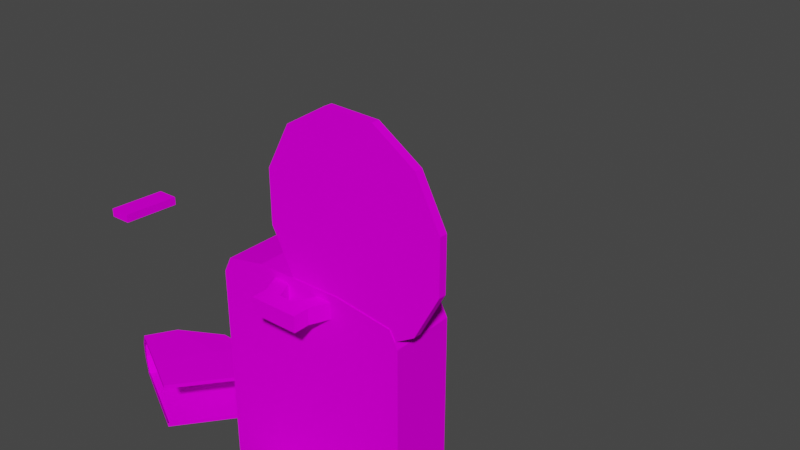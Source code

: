 # Source: chopsaw.blend  (saved by Blender 3.2.14; exported with 4.5.12 LTS)
import bpy
from mathutils import Matrix  # noqa: F401  (used for matrix-valued properties, if any)

bpy.ops.wm.read_factory_settings(use_empty=True)
scene = bpy.context.scene
scene.name = 'Scene'

# ---- collections
col_collection = bpy.data.collections.new('Collection'); scene.collection.children.link(col_collection)

# ---- images (referenced by path relative to the original .blend; pixels are not part of the script)
import os
ASSET_DIR = os.environ.get("B2B_ASSET_DIR", "")  # directory of the original .blend (textures are referenced by path, not embedded)
HERE = os.path.dirname(os.path.abspath(__file__))  # packed textures are extracted next to this script under _unpacked/

def load_image(name, relpath, width, height, colorspace="sRGB"):
    """Load a texture the original file referenced (path relative to the .blend, or extracted next to this script)."""
    p = next((c for c in (os.path.join(HERE, relpath), os.path.join(ASSET_DIR, relpath)) if relpath and os.path.exists(c)), "")
    if p:
        img = bpy.data.images.load(p, check_existing=True)
        img.name = name
    else:  # same state as the original file: an image datablock whose file is absent (Cycles renders it pink)
        img = bpy.data.images.new(name, width, height)
        img.source = "FILE"
        img.filepath = "//" + (relpath or name)
    img.colorspace_settings.name = colorspace
    return img
img_chopsaw_png_001 = load_image('chopsaw.png.001', 'chopsaw.png', 1024, 1024, 'sRGB')

# ---- materials (node trees are filled in below, after node groups)
mat_material_0 = bpy.data.materials.new('Material_0')
mat_material_0.use_transparent_shadow = False

# ---- material node trees
mat_material_0.use_nodes = True; mat_material_0.node_tree.nodes.clear()
_N = mat_material_0.node_tree.nodes; _L = mat_material_0.node_tree.links
n0 = _N.new('ShaderNodeBsdfPrincipled'); n0.name = 'Principled BSDF'; n0.location = (0, 300)
n0.distribution = 'GGX'
n0.subsurface_method = 'RANDOM_WALK_SKIN'
n0.inputs[3].default_value = 1.45
n0.inputs[13].default_value = 0.0
n0.inputs[27].default_value = (0.0, 0.0, 0.0, 1.0)
n0.inputs[28].default_value = 1.0
n1 = _N.new('ShaderNodeOutputMaterial'); n1.name = 'Material Output'; n1.location = (300, 300)
n2 = _N.new('ShaderNodeTexImage'); n2.name = 'Image Texture'; n2.location = (-300, 300)
n2.label = 'Base Color'
n2.image = img_chopsaw_png_001
n2.interpolation = 'Closest'
_L.new(n0.outputs[0], n1.inputs[0])
_L.new(n2.outputs[0], n0.inputs[0])
n1.is_active_output = True

# ---- world
world_world = bpy.data.worlds.new('World'); scene.world = world_world
world_world.use_nodes = True; world_world.node_tree.nodes.clear()
_N = world_world.node_tree.nodes; _L = world_world.node_tree.links
n0 = _N.new('ShaderNodeOutputWorld'); n0.name = 'World Output'; n0.location = (300, 300)
n1 = _N.new('ShaderNodeBackground'); n1.name = 'Background'; n1.location = (10, 300)
n1.inputs[0].default_value = (0.05088, 0.05088, 0.05088, 1.0)
_L.new(n1.outputs[0], n0.inputs[0])
n0.is_active_output = True
world_world.color = (0.05088, 0.05088, 0.05088)
world_world.use_sun_shadow = False
world_world.sun_shadow_jitter_overblur = 0.0

# ---- meshes
me_cover = bpy.data.meshes.new('cover')
me_cover.from_pydata([(0.03125, 0.025, -0.2417), (0.03125, -0.1625, -0.2417), (-0.03125, 0.025, -0.2417), (-0.03125, -0.1625, -0.2417), (0.03125, 0.025, -1.804), (0.03125, -0.1625, -1.804), (-0.03125, 0.025, -1.804), (-0.03125, -0.1625, -1.804), (0.03125, 0.525, -1.617), (-0.03125, 0.525, -1.617), (-0.03125, 0.525, -0.4292), (0.03125, 0.525, -0.4292), (-0.09375, 0.4625, -0.4917), (-0.09375, 0.4625, -1.554), (-0.09375, 0.025, -1.742), (-0.09375, 0.025, -0.3042), (-0.09375, -0.1625, -1.742), (-0.09375, -0.1625, -0.3042), (0.09375, -0.1625, -1.742), (0.09375, 0.025, -1.742), (0.09375, 0.025, -0.3042), (0.09375, -0.1625, -0.3042), (0.09375, 0.4625, -1.554), (0.09375, 0.4625, -0.4917), (-0.09375, -0.1, -1.429), (-0.09375, 0.025, -1.429), (-0.09375, 0.65, -1.242), (-0.03125, 0.7125, -1.242), (0.03125, 0.7125, -1.242), (0.09375, 0.65, -1.242), (0.09375, 0.025, -1.429), (0.09375, -0.1, -1.429), (0.03125, -0.1, -1.429), (-0.03125, -0.1, -1.429), (0.03125, 0.7125, -0.7417), (-0.03125, 0.7125, -0.7417), (-0.09375, 0.65, -0.7417), (-0.09375, 0.025, -0.5542), (-0.09375, -0.1, -0.5542), (-0.03125, -0.1, -0.5542), (0.03125, -0.1, -0.5542), (0.09375, -0.1, -0.5542), (0.09375, 0.025, -0.5542), (0.09375, 0.65, -0.7417), (-0.09375, 0.275, -1.429), (-0.09375, 0.2125, -1.679), (-0.03125, 0.275, -1.742), (0.03125, 0.275, -1.742), (0.09375, 0.2125, -1.679), (0.09375, 0.275, -1.429), (0.09375, 0.275, -0.5542), (0.09375, 0.2125, -0.3667), (0.03125, 0.275, -0.3042), (-0.03125, 0.275, -0.3042), (-0.09375, 0.2125, -0.3667), (-0.09375, 0.275, -0.5542), (-0.09375, -0.0375, -0.9917), (-0.09375, 0.025, -0.9917), (-0.09375, 0.275, -0.9917), (-0.09375, 0.65, -0.9917), (-0.03125, 0.7125, -0.9917), (0.03125, 0.7125, -0.9917), (0.09375, 0.65, -0.9917), (0.09375, 0.275, -0.9917), (0.09375, 0.025, -0.9917), (0.09375, -0.0375, -0.9917), (0.03125, -0.0375, -0.9917), (-0.03125, -0.0375, -0.9917)], [], [(6, 4, 5, 7), (34, 61, 60, 35), (41, 65, 64, 42), (39, 67, 66, 40), (37, 57, 56, 38), (8, 47, 46, 9), (36, 59, 58, 55), (10, 53, 52, 11), (50, 63, 62, 43), (16, 14, 6, 7), (38, 56, 67, 39), (15, 17, 3, 2), (35, 60, 59, 36), (9, 46, 45, 13), (12, 54, 53, 10), (19, 18, 5, 4), (21, 20, 0, 1), (40, 66, 65, 41), (43, 62, 61, 34), (11, 52, 51, 23), (22, 48, 47, 8), (16, 24, 25, 14), (13, 45, 44, 26), (13, 26, 27, 9), (9, 27, 28, 8), (8, 28, 29, 22), (29, 49, 48, 22), (19, 30, 31, 18), (18, 31, 32, 5), (5, 32, 33, 7), (7, 33, 24, 16), (11, 34, 35, 10), (10, 35, 36, 12), (36, 55, 54, 12), (15, 37, 38, 17), (17, 38, 39, 3), (3, 39, 40, 1), (1, 40, 41, 21), (21, 41, 42, 20), (23, 51, 50, 43), (23, 43, 34, 11), (25, 44, 45, 14), (14, 45, 46, 6), (6, 46, 47, 4), (4, 47, 48, 19), (19, 48, 49, 30), (42, 64, 63, 50), (42, 50, 51, 20), (20, 51, 52, 0), (0, 52, 53, 2), (2, 53, 54, 15), (15, 54, 55, 37), (55, 58, 57, 37), (2, 3, 1, 0), (24, 56, 57, 25), (25, 57, 58, 44), (44, 58, 59, 26), (26, 59, 60, 27), (27, 60, 61, 28), (28, 61, 62, 29), (29, 62, 63, 49), (49, 63, 64, 30), (30, 64, 65, 31), (31, 65, 66, 32), (32, 66, 67, 33), (33, 67, 56, 24)])
_uv = me_cover.uv_layers.new(name='748ef651-941b-0db5-4226-162ce2b6db2c-mesh-map-0')
_uv.uv.foreach_set('vector', [0.3438, 0.6875, 0.3359, 0.6875, 0.3359, 0.6641, 0.3438, 0.6641, 0.007813, 0.5547, 0.007813, 0.5859, 0.0, 0.5859, 0.0, 0.5547, 0.4219, 0.8047, 0.4766, 0.8125, 0.4766, 0.8203, 0.4219, 0.8203, 0.3594, 0.5703, 0.3594, 0.6256, 0.3516, 0.6256, 0.3516, 0.5703, 0.5625, 0.7188, 0.5078, 0.7188, 0.5078, 0.7109, 0.5625, 0.7031, 0.07031, 0.3672, 0.07031, 0.3359, 0.07812, 0.3359, 0.07812, 0.3672, 0.5391, 0.7969, 0.5078, 0.7969, 0.5078, 0.75, 0.5625, 0.75, 0.07812, 0.3672, 0.07812, 0.3359, 0.08594, 0.3359, 0.08594, 0.3672, 0.4219, 0.8516, 0.4766, 0.8516, 0.4766, 0.8984, 0.4453, 0.8984, 0.5625, 0.8594, 0.5625, 0.8828, 0.5547, 0.8828, 0.5547, 0.8594, 0.3672, 0.5703, 0.3672, 0.6256, 0.3594, 0.6256, 0.3594, 0.5703, 0.2891, 0.3672, 0.2891, 0.3438, 0.2969, 0.3438, 0.2969, 0.3672, 0.04688, 0.7109, 0.01562, 0.7109, 0.01562, 0.7031, 0.04688, 0.7031, 0.4766, 0.3828, 0.4416, 0.3828, 0.4381, 0.3672, 0.4731, 0.3672, 0.375, 0.3793, 0.375, 0.3444, 0.3906, 0.3479, 0.3906, 0.3828, 0.6016, 0.3672, 0.6016, 0.3438, 0.6094, 0.3438, 0.6094, 0.3672, 0.6484, 0.8438, 0.6484, 0.8672, 0.6406, 0.8672, 0.6406, 0.8438, 0.3516, 0.5703, 0.3516, 0.6256, 0.3438, 0.6256, 0.3438, 0.5703, 0.2969, 0.7031, 0.3281, 0.7031, 0.3281, 0.7109, 0.2969, 0.7109, 0.5156, 0.3828, 0.4807, 0.3828, 0.4772, 0.3672, 0.5121, 0.3672, 0.5156, 0.3793, 0.5156, 0.3444, 0.5312, 0.3479, 0.5312, 0.3828, 0.4141, 0.6953, 0.4531, 0.7031, 0.4531, 0.7188, 0.4141, 0.7188, 0.4375, 0.7734, 0.4219, 0.7422, 0.4531, 0.75, 0.4766, 0.7969, 0.5682, 0.3857, 0.6137, 0.388, 0.6172, 0.3984, 0.5649, 0.3984, 0.1953, 0.3516, 0.1953, 0.4062, 0.1875, 0.4062, 0.1875, 0.3516, 0.02344, 0.3695, 0.02344, 0.4219, 0.01014, 0.4184, 0.007813, 0.373, 0.5078, 0.8984, 0.5312, 0.8516, 0.5625, 0.8438, 0.5469, 0.875, 0.5703, 0.8203, 0.5312, 0.8203, 0.5312, 0.8047, 0.5703, 0.7969, 0.1406, 0.492, 0.1406, 0.5319, 0.1328, 0.5319, 0.1328, 0.4844, 0.1328, 0.4844, 0.1328, 0.5319, 0.125, 0.5319, 0.125, 0.4844, 0.125, 0.4844, 0.125, 0.5319, 0.1172, 0.5319, 0.1172, 0.4921, 0.4141, 0.3281, 0.4141, 0.375, 0.4062, 0.375, 0.4062, 0.3281, 0.4375, 0.3529, 0.4375, 0.3984, 0.4245, 0.3944, 0.4219, 0.3556, 0.5391, 0.7969, 0.5625, 0.75, 0.5859, 0.7422, 0.5703, 0.7734, 0.5938, 0.7188, 0.5625, 0.7188, 0.5625, 0.7031, 0.5938, 0.6953, 0.125, 0.3904, 0.125, 0.4226, 0.1172, 0.4226, 0.1172, 0.3828, 0.1172, 0.3828, 0.1172, 0.4226, 0.1094, 0.4226, 0.1094, 0.3828, 0.1094, 0.3828, 0.1094, 0.4226, 0.1016, 0.4226, 0.1016, 0.3905, 0.3906, 0.7969, 0.4219, 0.8047, 0.4219, 0.8203, 0.3906, 0.8203, 0.4141, 0.875, 0.3984, 0.8438, 0.4219, 0.8516, 0.4453, 0.8984, 0.5664, 0.37, 0.6053, 0.3725, 0.6094, 0.3828, 0.564, 0.3828, 0.4531, 0.7188, 0.4531, 0.75, 0.4219, 0.7422, 0.4141, 0.7188, 0.6259, 0.3876, 0.6506, 0.3862, 0.6562, 0.3984, 0.6241, 0.3984, 0.0625, 0.3359, 0.0625, 0.3672, 0.05469, 0.3672, 0.05469, 0.3359, 0.4062, 0.3428, 0.4062, 0.375, 0.3906, 0.3693, 0.3921, 0.3447, 0.5703, 0.8203, 0.5625, 0.8438, 0.5312, 0.8516, 0.5312, 0.8203, 0.4219, 0.8203, 0.4766, 0.8203, 0.4766, 0.8516, 0.4219, 0.8516, 0.4219, 0.8203, 0.4219, 0.8516, 0.3984, 0.8438, 0.3906, 0.8203, 0.6259, 0.4501, 0.6506, 0.4487, 0.6562, 0.4609, 0.6241, 0.4609, 0.07031, 0.3359, 0.07031, 0.3672, 0.0625, 0.3672, 0.0625, 0.3359, 0.2578, 0.5069, 0.2578, 0.5391, 0.2422, 0.5334, 0.2436, 0.5087, 0.5938, 0.7188, 0.5859, 0.7422, 0.5625, 0.75, 0.5625, 0.7188, 0.5625, 0.75, 0.5078, 0.75, 0.5078, 0.7188, 0.5625, 0.7188, 0.3594, 0.5703, 0.3594, 0.5469, 0.3672, 0.5469, 0.3672, 0.5703, 0.4531, 0.7031, 0.5078, 0.7109, 0.5078, 0.7188, 0.4531, 0.7188, 0.4531, 0.7188, 0.5078, 0.7188, 0.5078, 0.75, 0.4531, 0.75, 0.4531, 0.75, 0.5078, 0.75, 0.5078, 0.7969, 0.4766, 0.7969, 0.4297, 0.7891, 0.4609, 0.7891, 0.4609, 0.7969, 0.4297, 0.7969, 0.0, 0.5078, 0.0, 0.4766, 0.007813, 0.4766, 0.007813, 0.5078, 0.5234, 0.8047, 0.4922, 0.8047, 0.4922, 0.7969, 0.5234, 0.7969, 0.5078, 0.8984, 0.4766, 0.8984, 0.4766, 0.8516, 0.5312, 0.8516, 0.5312, 0.8516, 0.4766, 0.8516, 0.4766, 0.8203, 0.5312, 0.8203, 0.5312, 0.8203, 0.4766, 0.8203, 0.4766, 0.8125, 0.5312, 0.8047, 0.4141, 0.7344, 0.4141, 0.7896, 0.4062, 0.7896, 0.4062, 0.7344, 0.4062, 0.7344, 0.4062, 0.7896, 0.3984, 0.7896, 0.3984, 0.7344, 0.3984, 0.7344, 0.3984, 0.7896, 0.3906, 0.7896, 0.3906, 0.7344])
me_cover.materials.append(mat_material_0)
me_cover.update()
me_guard = bpy.data.meshes.new('guard')
me_guard.from_pydata([(0.05208, -0.1486, -0.9342), (-0.05208, -0.1486, -0.9342), (-0.1562, -0.1486, -0.8621), (0.1562, -0.1486, -0.8621), (-0.1562, -0.07714, -0.5015), (0.1562, -0.07714, -0.5015), (-0.1562, -0.005709, 0.003329), (-0.1562, 0.06572, 0.003329), (-0.1562, 0.3514, 0.003329), (-0.1562, 0.78, 0.003329), (-0.05208, 0.8514, 0.003329), (0.05208, 0.8514, 0.003329), (0.1562, 0.78, 0.003329), (0.1562, 0.3514, 0.003329), (0.1562, 0.06572, 0.003329), (0.1562, -0.005709, 0.003329), (0.06155, 0.0691, -0.9618), (0.06098, -0.1486, -0.9626), (-0.06167, 0.06951, -0.9616), (-0.06098, -0.1486, -0.9626), (0.06148, 0.6562, -0.7363), (-0.06136, 0.656, -0.7368), (-0.179, 0.5769, -0.6571), (-0.1815, 0.06759, -0.8741), (-0.1808, -0.1486, -0.8749), (0.1808, -0.1486, -0.8749), (0.1813, 0.06718, -0.8743), (0.1792, 0.5771, -0.6565), (-0.1875, -0.07714, -0.5015), (-0.1875, 0.06572, -0.5015), (-0.1803, 0.7922, -0.2886), (-0.06047, 0.8785, -0.292), (0.06059, 0.8787, -0.2916), (0.1804, 0.7924, -0.2881), (0.1875, -0.07714, -0.5015), (-0.1875, 0.3514, -0.5015), (-0.1823, 0.2845, -0.8006), (-0.06254, 0.3613, -0.8873), (0.06242, 0.3609, -0.8875), (0.1822, 0.2841, -0.8009), (-0.1875, -0.005709, 0.003329), (-0.1875, 0.06572, 0.003329), (-0.1875, 0.3514, 0.003329), (-0.1807, 0.7929, 0.003329), (-0.06092, 0.8799, 0.003329), (0.06092, 0.8799, 0.003329), (0.1807, 0.7929, 0.003329), (0.1875, 0.3514, 0.003329), (0.1875, 0.06572, 0.003329), (0.1875, -0.005709, 0.003329), (0.1875, 0.06572, -0.5015), (0.1875, 0.3514, -0.5015)], [], [(18, 16, 17, 19), (20, 38, 37, 21), (24, 23, 18, 19), (21, 37, 36, 22), (26, 25, 17, 16), (27, 39, 38, 20), (24, 28, 29, 23), (22, 36, 35, 30), (22, 30, 31, 21), (21, 31, 32, 20), (20, 32, 33, 27), (33, 51, 39, 27), (26, 50, 34, 25), (29, 35, 36, 23), (23, 36, 37, 18), (18, 37, 38, 16), (16, 38, 39, 26), (26, 39, 51, 50), (28, 40, 41, 29), (29, 41, 42, 35), (35, 42, 43, 30), (30, 43, 44, 31), (31, 44, 45, 32), (32, 45, 46, 33), (33, 46, 47, 51), (51, 47, 48, 50), (50, 48, 49, 34), (19, 17, 0, 1), (24, 19, 1, 2), (17, 25, 3, 0), (28, 24, 2, 4), (25, 34, 5, 3), (40, 28, 4, 6), (41, 40, 6, 7), (42, 41, 7, 8), (43, 42, 8, 9), (44, 43, 9, 10), (45, 44, 10, 11), (46, 45, 11, 12), (47, 46, 12, 13), (48, 47, 13, 14), (49, 48, 14, 15), (34, 49, 15, 5)])
_uv = me_guard.uv_layers.new(name='a42b004a-065f-162c-deba-716dd92a32f9-mesh-map-0')
_uv.uv.foreach_set('vector', [0.1797, 0.5859, 0.1643, 0.5859, 0.1643, 0.5587, 0.1795, 0.5587, 0.6096, 0.4531, 0.6094, 0.4141, 0.625, 0.4141, 0.625, 0.453, 0.1787, 0.3412, 0.1788, 0.3682, 0.1603, 0.3685, 0.1601, 0.3412, 0.1775, 0.4453, 0.1657, 0.4057, 0.1844, 0.3963, 0.1953, 0.4355, 0.1341, 0.3916, 0.1342, 0.3646, 0.1528, 0.3646, 0.1527, 0.3918, 0.1172, 0.4589, 0.1285, 0.4196, 0.147, 0.4291, 0.135, 0.4688, 0.0, 0.4214, 0.04668, 0.4303, 0.04668, 0.4482, 0.000108, 0.4484, 0.02723, 0.5121, 0.009283, 0.4755, 0.04668, 0.4839, 0.0733, 0.539, 0.3592, 0.4534, 0.3574, 0.5067, 0.3395, 0.5111, 0.3397, 0.4491, 0.3397, 0.4491, 0.3395, 0.5113, 0.3244, 0.5113, 0.3243, 0.4491, 0.3243, 0.4491, 0.3244, 0.5113, 0.3065, 0.5069, 0.3047, 0.4536, 0.1845, 0.5546, 0.2111, 0.4995, 0.2486, 0.4911, 0.2305, 0.5277, 0.2577, 0.464, 0.2111, 0.4638, 0.2111, 0.4459, 0.2578, 0.437, 0.04668, 0.4482, 0.04668, 0.4839, 0.009286, 0.4755, 0.000107, 0.4484, 0.1788, 0.3682, 0.1844, 0.3963, 0.1657, 0.4057, 0.1604, 0.3685, 0.04663, 0.3516, 0.04688, 0.3906, 0.03125, 0.3906, 0.03123, 0.3516, 0.1526, 0.3918, 0.147, 0.4291, 0.1285, 0.4196, 0.1341, 0.3916, 0.2577, 0.464, 0.2486, 0.4911, 0.2111, 0.4995, 0.2111, 0.4638, 0.04668, 0.4303, 0.1098, 0.4392, 0.1098, 0.4482, 0.04668, 0.4482, 0.04668, 0.4482, 0.1098, 0.4482, 0.1098, 0.4839, 0.04668, 0.4839, 0.04668, 0.4839, 0.1098, 0.4839, 0.1098, 0.5391, 0.0733, 0.539, 0.3574, 0.5067, 0.367, 0.5419, 0.3491, 0.5468, 0.3395, 0.5111, 0.6406, 0.9318, 0.6406, 0.9688, 0.6254, 0.9688, 0.6254, 0.9319, 0.3244, 0.5113, 0.3147, 0.5469, 0.2969, 0.542, 0.3065, 0.5069, 0.1845, 0.5546, 0.148, 0.5547, 0.148, 0.4995, 0.2111, 0.4995, 0.2111, 0.4995, 0.148, 0.4995, 0.148, 0.4638, 0.2111, 0.4638, 0.2111, 0.4638, 0.148, 0.4638, 0.148, 0.4549, 0.2111, 0.4459, 0.4297, 0.7812, 0.4449, 0.7812, 0.4438, 0.7891, 0.4308, 0.7891, 0.6328, 0.3545, 0.6328, 0.3359, 0.6363, 0.3371, 0.6359, 0.353, 0.6406, 0.8359, 0.6592, 0.8359, 0.6577, 0.8433, 0.6418, 0.8438, 0.6882, 0.9336, 0.6406, 0.9336, 0.6421, 0.9305, 0.6881, 0.9297, 0.1828, 0.3125, 0.1836, 0.36, 0.1797, 0.36, 0.1797, 0.3141, 0.2969, 0.5078, 0.2969, 0.4453, 0.3047, 0.4453, 0.3047, 0.5078, 0.0, 1.0, 0.0, 0.9922, 0.007813, 0.9922, 0.007813, 1.0, 0.4141, 0.375, 0.4141, 0.3359, 0.4219, 0.3359, 0.4219, 0.375, 0.5321, 0.3828, 0.5312, 0.3281, 0.5391, 0.3281, 0.5391, 0.3812, 0.6591, 0.7109, 0.6406, 0.7109, 0.6422, 0.7078, 0.6579, 0.7074, 0.3277, 0.5547, 0.3125, 0.5547, 0.3136, 0.5469, 0.3266, 0.5469, 0.6328, 0.3409, 0.6328, 0.3594, 0.625, 0.3582, 0.6254, 0.3424, 0.007813, 0.3589, 0.007813, 0.4141, 0.000824, 0.4125, 0.0, 0.3589, 0.05469, 0.3281, 0.05469, 0.3672, 0.04688, 0.3672, 0.04688, 0.3281, 0.2031, 0.7109, 0.2031, 0.7188, 0.1953, 0.7188, 0.1953, 0.7109, 0.2969, 0.3672, 0.2969, 0.4297, 0.2891, 0.4297, 0.2891, 0.3672])
me_guard.materials.append(mat_material_0)
me_guard.update()
me_blade = bpy.data.meshes.new('blade')
me_blade.from_pydata([(0.09047, -0.0325, 0.375), (0.4095, -0.0325, 0.1908), (0.5938, -0.0325, -0.1283), (0.5938, -0.0325, -0.4967), (0.4095, -0.0325, -0.8158), (0.09047, -0.0325, -1.0), (-0.278, -0.0325, -1.0), (-0.597, -0.0325, -0.8158), (-0.7812, -0.0325, -0.4967), (-0.7812, -0.0325, -0.1283), (-0.597, -0.0325, 0.1908), (-0.278, -0.0325, 0.375), (-0.09375, 0.03, -0.3125), (0.09047, 0.03, 0.375), (0.4095, 0.03, 0.1908), (0.5938, 0.03, -0.1283), (0.5938, 0.03, -0.4967), (0.4095, 0.03, -0.8158), (0.09047, 0.03, -1.0), (-0.278, 0.03, -1.0), (-0.597, 0.03, -0.8158), (-0.7812, 0.03, -0.4967), (-0.7812, 0.03, -0.1283), (-0.597, 0.03, 0.1908), (-0.278, 0.03, 0.375)], [], [(14, 15, 12), (15, 16, 12), (16, 17, 12), (17, 18, 12), (18, 19, 12), (19, 20, 12), (20, 21, 12), (21, 22, 12), (22, 23, 12), (23, 24, 12), (24, 13, 12), (13, 14, 12), (15, 14, 1, 2), (16, 15, 2, 3), (17, 16, 3, 4), (18, 17, 4, 5), (19, 18, 5, 6), (20, 19, 6, 7), (21, 20, 7, 8), (22, 21, 8, 9), (23, 22, 9, 10), (24, 23, 10, 11), (13, 24, 11, 0), (14, 13, 0, 1), (5, 4, 3, 2), (2, 1, 0, 11), (11, 10, 9, 8), (8, 7, 6, 5), (5, 2, 11, 8)])
_uv = me_blade.uv_layers.new(name='31548f38-709f-ef72-4413-d52383a8db0a-mesh-map-0')
_uv.uv.foreach_set('vector', [0.1488, 0.5621, 0.1719, 0.602, 0.08594, 0.625, 0.1719, 0.602, 0.1719, 0.648, 0.08594, 0.625, 0.1719, 0.648, 0.1488, 0.6879, 0.08594, 0.625, 0.1488, 0.6879, 0.109, 0.7109, 0.08594, 0.625, 0.109, 0.7109, 0.06291, 0.7109, 0.08594, 0.625, 0.06291, 0.7109, 0.02303, 0.6879, 0.08594, 0.625, 0.02303, 0.6879, 0.0, 0.648, 0.08594, 0.625, 0.0, 0.648, 0.0, 0.602, 0.08594, 0.625, 0.0, 0.602, 0.02303, 0.5621, 0.08594, 0.625, 0.02303, 0.5621, 0.06291, 0.5391, 0.08594, 0.625, 0.06291, 0.5391, 0.109, 0.5391, 0.08594, 0.625, 0.109, 0.5391, 0.1488, 0.5621, 0.08594, 0.625, 0.6719, 0.4844, 0.625, 0.4844, 0.625, 0.4766, 0.6719, 0.4766, 0.4141, 0.5156, 0.3672, 0.5156, 0.3672, 0.5078, 0.4141, 0.5078, 0.6719, 0.4766, 0.625, 0.4766, 0.625, 0.4688, 0.6719, 0.4688, 0.6719, 0.4375, 0.625, 0.4375, 0.625, 0.4297, 0.6719, 0.4297, 0.6719, 0.9297, 0.625, 0.9297, 0.625, 0.9219, 0.6719, 0.9219, 0.6719, 0.4297, 0.625, 0.4297, 0.625, 0.4219, 0.6719, 0.4219, 0.6719, 0.4688, 0.625, 0.4688, 0.625, 0.4609, 0.6719, 0.4609, 0.6719, 0.5078, 0.625, 0.5078, 0.625, 0.5, 0.6719, 0.5, 0.6719, 0.4922, 0.625, 0.4922, 0.625, 0.4844, 0.6719, 0.4844, 0.6719, 0.4219, 0.625, 0.4219, 0.625, 0.4141, 0.6719, 0.4141, 0.6719, 0.5, 0.625, 0.5, 0.625, 0.4922, 0.6719, 0.4922, 0.6719, 0.4453, 0.625, 0.4453, 0.625, 0.4375, 0.6719, 0.4375, 0.2808, 0.5391, 0.3207, 0.5621, 0.3438, 0.602, 0.3438, 0.648, 0.3438, 0.648, 0.3207, 0.6879, 0.2808, 0.7109, 0.2348, 0.7109, 0.2348, 0.7109, 0.1949, 0.6879, 0.1719, 0.648, 0.1719, 0.602, 0.1719, 0.602, 0.1949, 0.5621, 0.2348, 0.5391, 0.2808, 0.5391, 0.2808, 0.5391, 0.3438, 0.648, 0.2348, 0.7109, 0.1719, 0.602])
me_blade.materials.append(mat_material_0)
me_blade.update()
me_pushthing = bpy.data.meshes.new('pushthing')
me_pushthing.from_pydata([(0.125, 2.0, 0.875), (0.125, 2.0, 0.75), (0.125, 0.75, 0.875), (0.125, 0.75, 0.625), (-0.1875, 2.0, 0.875), (-0.1875, 2.0, 0.75), (-0.1875, 0.75, 0.875), (-0.1875, 0.75, 0.625), (0.125, 1.625, 0.625), (-0.1875, 1.625, 0.625), (-0.1875, 1.625, 0.875), (0.125, 1.625, 0.875), (0.125, 2.0, 0.5), (0.125, 1.625, 0.5), (-0.1875, 1.625, 0.5), (-0.1875, 2.0, 0.5), (-0.375, 2.0, 0.5), (-0.375, 1.625, 0.5), (-0.375, 1.625, 0.625), (-0.375, 2.0, 0.625), (-0.375, 1.625, 0.875), (-0.375, 2.0, 0.875), (0.125, 2.062, 0.875), (0.125, 2.062, 0.75), (-0.1875, 2.062, 0.875), (-0.1875, 2.062, 0.75), (0.6875, 2.0, 0.875), (0.6875, 1.625, 0.875), (0.6875, 1.625, 0.625), (0.6875, 2.0, 0.625), (0.6875, 1.625, 0.5), (0.6875, 2.0, 0.5), (0.125, 2.188, 0.875), (0.125, 2.188, 0.75), (-0.1875, 2.188, 0.875), (0.5, 2.188, 0.75), (0.5, 2.188, 0.875), (0.5, 2.125, 0.875), (0.5, 2.125, 0.75), (0.375, 2.188, 0.75), (0.375, 2.188, 0.875), (0.3125, 2.062, 0.875), (0.3125, 2.062, 0.75), (0.5, 2.625, 0.75), (0.3125, 2.688, 0.75), (0.3125, 2.688, 0.875), (0.5, 2.625, 0.875), (0.375, 2.5, 0.75), (0.375, 2.5, 0.875), (0.5, 2.5, 0.875), (0.5, 2.5, 0.75), (-0.0625, 2.688, 0.75), (-0.1875, 2.5, 0.75), (-0.1875, 2.5, 0.875), (-0.0625, 2.688, 0.875), (-0.25, 2.188, 0.875), (-0.25, 2.188, 0.75), (-0.25, 2.125, 0.75), (-0.25, 2.125, 0.875), (-0.25, 2.625, 0.75), (-0.25, 2.5, 0.75), (-0.25, 2.5, 0.875), (-0.25, 2.625, 0.875), (-0.1875, 2.188, 0.75), (-0.125, 2.188, 0.875), (-0.125, 2.188, 0.75), (-0.125, 2.5, 0.875), (-0.125, 2.5, 0.75)], [], [(3, 8, 11, 2), (6, 10, 9, 7), (34, 32, 33, 63), (3, 2, 6, 7), (2, 11, 10, 6), (7, 9, 8, 3), (12, 13, 14, 15), (19, 18, 20, 21), (4, 10, 11, 0), (26, 27, 28, 29), (30, 31, 29, 28), (14, 13, 8, 9), (16, 17, 18, 19), (12, 15, 5, 1), (20, 18, 9, 10), (21, 20, 10, 4), (19, 21, 4, 5), (17, 16, 15, 14), (18, 17, 14, 9), (16, 19, 5, 15), (22, 24, 4, 0), (23, 22, 0, 1), (25, 23, 1, 5), (24, 25, 5, 4), (27, 26, 0, 11), (28, 27, 11, 8), (26, 29, 1, 0), (31, 30, 13, 12), (29, 31, 12, 1), (30, 28, 8, 13), (32, 34, 24, 22), (35, 36, 37, 38), (63, 33, 23, 25), (55, 56, 57, 58), (32, 40, 39, 33), (22, 41, 40, 32), (23, 42, 41, 22), (33, 39, 42, 23), (43, 44, 45, 46), (36, 40, 41, 37), (37, 41, 42, 38), (38, 42, 39, 35), (39, 47, 50, 35), (40, 48, 47, 39), (36, 49, 48, 40), (35, 50, 49, 36), (59, 60, 61, 62), (45, 48, 49, 46), (46, 49, 50, 43), (43, 50, 47, 44), (52, 51, 44, 47), (53, 52, 47, 48), (54, 53, 48, 45), (51, 54, 45, 44), (57, 56, 63, 25), (58, 57, 25, 24), (55, 58, 24, 34), (60, 59, 51, 52), (62, 61, 53, 54), (59, 62, 54, 51), (60, 56, 55, 61), (66, 64, 65, 67), (52, 63, 56, 60), (61, 55, 34, 53), (64, 66, 53, 34), (65, 64, 34, 63), (67, 65, 63, 52), (66, 67, 52, 53)])
_uv = me_pushthing.uv_layers.new(name='9c1965cc-f269-355f-218d-6cccd214d4c3-mesh-map-0')
_uv.uv.foreach_set('vector', [0.3438, 0.3359, 0.3438, 0.4453, 0.3125, 0.4453, 0.3125, 0.3359, 0.2422, 0.3281, 0.2422, 0.4375, 0.2109, 0.4375, 0.2109, 0.3281, 0.6016, 0.3984, 0.6406, 0.3984, 0.6406, 0.4141, 0.6016, 0.4141, 0.4297, 0.9688, 0.4297, 1.0, 0.3906, 1.0, 0.3906, 0.9688, 0.4062, 0.5312, 0.4062, 0.6406, 0.3672, 0.6406, 0.3672, 0.5312, 0.2969, 0.4297, 0.2969, 0.5391, 0.2578, 0.5391, 0.2578, 0.4297, 0.4297, 0.5078, 0.4297, 0.4609, 0.4688, 0.4609, 0.4688, 0.5078, 0.2578, 0.4297, 0.2578, 0.3828, 0.2891, 0.3828, 0.2891, 0.4297, 0.3672, 0.6875, 0.3672, 0.6406, 0.4062, 0.6406, 0.4062, 0.6875, 0.5781, 0.9688, 0.5781, 0.9219, 0.6094, 0.9219, 0.6094, 0.9688, 0.625, 0.9219, 0.625, 0.9688, 0.6094, 0.9688, 0.6094, 0.9219, 0.04688, 0.3672, 0.08594, 0.3672, 0.08594, 0.3828, 0.04688, 0.3828, 0.2422, 0.4297, 0.2422, 0.3828, 0.2578, 0.3828, 0.2578, 0.4297, 0.5547, 0.5078, 0.5156, 0.5078, 0.5156, 0.4766, 0.5547, 0.4766, 0.0, 0.5547, 0.0, 0.5234, 0.02344, 0.5234, 0.02344, 0.5547, 0.3438, 0.6875, 0.3438, 0.6406, 0.3672, 0.6406, 0.3672, 0.6875, 0.4922, 0.4922, 0.4922, 0.4609, 0.5156, 0.4609, 0.5156, 0.4766, 0.4922, 0.4609, 0.4922, 0.5078, 0.4688, 0.5078, 0.4688, 0.4609, 0.0, 0.5234, 0.0, 0.5078, 0.02344, 0.5078, 0.02344, 0.5234, 0.4922, 0.5078, 0.4922, 0.4922, 0.5156, 0.4766, 0.5156, 0.5078, 0.4062, 0.6953, 0.3672, 0.6953, 0.3672, 0.6875, 0.4062, 0.6875, 0.2031, 1.0, 0.1875, 1.0, 0.1875, 0.9922, 0.2031, 0.9922, 0.3672, 0.6953, 0.3281, 0.6953, 0.3281, 0.6875, 0.3672, 0.6875, 0.1406, 0.7109, 0.125, 0.7109, 0.125, 0.7031, 0.1406, 0.7031, 0.4766, 0.6406, 0.4766, 0.6875, 0.4062, 0.6875, 0.4062, 0.6406, 0.6328, 0.8672, 0.6328, 0.8984, 0.5625, 0.8984, 0.5625, 0.8672, 0.625, 0.4609, 0.625, 0.4922, 0.5547, 0.4766, 0.5547, 0.4609, 0.3594, 0.5078, 0.3594, 0.4609, 0.4297, 0.4609, 0.4297, 0.5078, 0.625, 0.4922, 0.625, 0.5078, 0.5547, 0.5078, 0.5547, 0.4766, 0.6328, 0.8516, 0.6328, 0.8672, 0.5625, 0.8672, 0.5625, 0.8516, 0.4062, 0.7109, 0.3672, 0.7109, 0.3672, 0.6953, 0.4062, 0.6953, 0.2188, 0.7109, 0.2031, 0.7109, 0.2031, 0.7031, 0.2188, 0.7031, 0.3672, 0.7109, 0.3281, 0.7109, 0.3281, 0.6953, 0.3672, 0.6953, 0.03125, 0.7031, 0.01562, 0.7031, 0.01562, 0.6953, 0.03125, 0.6953, 0.1562, 0.6797, 0.1875, 0.6797, 0.1875, 0.6953, 0.1562, 0.6953, 0.3672, 0.5156, 0.3906, 0.5156, 0.3984, 0.5312, 0.3672, 0.5312, 0.3203, 0.5312, 0.3438, 0.5312, 0.3438, 0.5469, 0.3203, 0.5469, 0.6406, 0.7109, 0.6094, 0.7109, 0.6172, 0.6953, 0.6406, 0.6953, 0.3594, 0.4219, 0.3594, 0.4453, 0.3438, 0.4453, 0.3438, 0.4219, 0.4141, 0.5312, 0.3984, 0.5312, 0.3906, 0.5156, 0.4141, 0.5234, 0.625, 0.3828, 0.625, 0.3594, 0.6406, 0.3594, 0.6406, 0.3828, 0.5938, 0.7031, 0.6172, 0.6953, 0.6094, 0.7109, 0.5938, 0.7109, 0.4062, 0.8594, 0.4062, 0.8984, 0.3906, 0.8984, 0.3906, 0.8594, 0.4297, 0.7578, 0.4297, 0.7969, 0.4141, 0.7969, 0.4141, 0.7578, 0.1016, 0.3438, 0.1016, 0.3828, 0.08594, 0.3828, 0.08594, 0.3438, 0.1172, 0.3438, 0.1172, 0.3828, 0.1016, 0.3828, 0.1016, 0.3438, 0.1641, 0.6797, 0.1641, 0.6641, 0.1797, 0.6641, 0.1797, 0.6797, 0.6484, 0.9219, 0.6562, 0.8984, 0.6719, 0.8984, 0.6719, 0.9141, 0.4062, 0.8984, 0.4062, 0.8828, 0.4219, 0.8828, 0.4219, 0.8984, 0.3438, 0.4141, 0.3438, 0.3984, 0.3594, 0.3984, 0.3672, 0.4219, 0.4297, 0.3984, 0.4141, 0.4219, 0.3672, 0.4219, 0.3594, 0.3984, 0.5938, 0.7344, 0.5938, 0.7188, 0.6641, 0.7188, 0.6641, 0.7344, 0.6016, 0.9219, 0.5859, 0.8984, 0.6562, 0.8984, 0.6484, 0.9219, 0.3438, 0.3984, 0.3438, 0.3828, 0.3906, 0.3828, 0.3906, 0.3984, 0.007813, 0.6719, 0.007813, 0.6797, 0.0, 0.6797, 0.0, 0.6641, 0.3281, 0.7031, 0.3125, 0.7031, 0.3125, 0.6953, 0.3281, 0.6953, 0.3906, 0.8594, 0.3906, 0.8516, 0.3984, 0.8438, 0.3984, 0.8594, 0.4375, 0.3984, 0.4375, 0.4141, 0.4141, 0.4219, 0.4297, 0.3984, 0.5781, 0.9141, 0.5781, 0.8984, 0.5859, 0.8984, 0.6016, 0.9219, 0.007813, 0.3438, 0.02344, 0.3438, 0.02344, 0.3672, 0.007813, 0.3672, 0.1172, 0.3828, 0.1172, 0.3438, 0.1328, 0.3438, 0.1328, 0.3828, 0.2422, 0.3828, 0.2422, 0.3438, 0.2578, 0.3438, 0.2578, 0.3828, 0.2656, 0.3828, 0.2656, 0.3438, 0.2734, 0.3438, 0.2734, 0.3828, 0.2734, 0.3828, 0.2734, 0.3438, 0.2812, 0.3438, 0.2812, 0.3828, 0.2891, 0.3438, 0.2891, 0.3828, 0.2812, 0.3828, 0.2812, 0.3438, 0.4219, 0.7422, 0.4219, 0.7578, 0.4141, 0.7578, 0.4141, 0.7422, 0.2578, 0.3828, 0.2578, 0.3438, 0.2656, 0.3438, 0.2656, 0.3828, 0.3438, 0.5703, 0.3438, 0.5859, 0.3359, 0.5859, 0.3359, 0.5703])
me_pushthing.materials.append(mat_material_0)
me_pushthing.update()
me_clamp = bpy.data.meshes.new('clamp')
me_clamp.from_pydata([(0.25, 0.875, -0.25), (0.25, 0.875, -0.2812), (0.25, 0.5625, -0.25), (0.25, 0.5625, -0.375), (-0.25, 0.875, -0.25), (-0.25, 0.875, -0.2812), (-0.25, 0.5625, -0.25), (-0.25, 0.5625, -0.375), (0.0625, 0.6875, -0.3125), (0.0625, 0.6875, -2.125), (0.0625, 0.5625, -0.3125), (0.0625, 0.5625, -2.125), (-0.0625, 0.6875, -0.3125), (-0.0625, 0.6875, -2.125), (-0.0625, 0.5625, -0.3125), (-0.0625, 0.5625, -2.125), (0.1042, 0.7292, -2.292), (-0.1042, 0.7292, -2.292), (-0.125, 0.75, -2.125), (0.125, 0.75, -2.125), (-0.1042, 0.5208, -2.292), (-0.125, 0.5, -2.125), (0.1042, 0.5208, -2.292), (0.125, 0.5, -2.125)], [], [(1, 0, 2, 3), (6, 4, 5, 7), (4, 0, 1, 5), (3, 2, 6, 7), (2, 0, 4, 6), (5, 1, 3, 7), (9, 8, 10, 11), (14, 12, 13, 15), (12, 8, 9, 13), (11, 10, 14, 15), (10, 8, 12, 14), (17, 16, 22, 20), (16, 17, 18, 19), (22, 16, 19, 23), (20, 22, 23, 21), (17, 20, 21, 18), (19, 18, 13, 9), (23, 19, 9, 11), (21, 23, 11, 15), (18, 21, 15, 13)])
_uv = me_clamp.uv_layers.new(name='e7ec1e9d-a0be-5bbc-8e4e-d79bb0054be8-mesh-map-0')
_uv.uv.foreach_set('vector', [0.003906, 0.7188, 0.0, 0.7188, 0.0, 0.6797, 0.01562, 0.6797, 0.625, 0.3516, 0.625, 0.3906, 0.6211, 0.3906, 0.6094, 0.3516, 0.4141, 0.6875, 0.4766, 0.6875, 0.4766, 0.6953, 0.4141, 0.6953, 0.2031, 0.6953, 0.2031, 0.7109, 0.1406, 0.7109, 0.1406, 0.6953, 0.6328, 0.8125, 0.6328, 0.8516, 0.5703, 0.8516, 0.5703, 0.8125, 0.6328, 0.8125, 0.5703, 0.8125, 0.5703, 0.7734, 0.6328, 0.7734, 0.7344, 1.0, 0.5078, 1.0, 0.5078, 0.9844, 0.7344, 0.9844, 0.7344, 0.9688, 0.7344, 0.9844, 0.5078, 0.9844, 0.5078, 0.9688, 0.1953, 0.2188, 0.2109, 0.2188, 0.2109, 0.4453, 0.1953, 0.4453, 0.3125, 0.2188, 0.3125, 0.4453, 0.2969, 0.4453, 0.2969, 0.2188, 0.1328, 0.4688, 0.1328, 0.4844, 0.1172, 0.4844, 0.1172, 0.4688, 0.4141, 0.7344, 0.3906, 0.7344, 0.3906, 0.7109, 0.4141, 0.7109, 0.3307, 0.5469, 0.3568, 0.5469, 0.3594, 0.5703, 0.3281, 0.5703, 0.04688, 0.3932, 0.04688, 0.4193, 0.02344, 0.4219, 0.02344, 0.3906, 0.4193, 0.3984, 0.3932, 0.3984, 0.3906, 0.375, 0.4219, 0.375, 0.5391, 0.3958, 0.5391, 0.3698, 0.5625, 0.3672, 0.5625, 0.3984, 0.5547, 0.7031, 0.5234, 0.7031, 0.5312, 0.6953, 0.5469, 0.6953, 0.6406, 0.8672, 0.6406, 0.8984, 0.6328, 0.8906, 0.6328, 0.875, 0.5234, 0.4609, 0.5547, 0.4609, 0.5469, 0.4688, 0.5312, 0.4688, 0.6328, 0.8672, 0.6328, 0.8359, 0.6406, 0.8438, 0.6406, 0.8594])
me_clamp.materials.append(mat_material_0)
me_clamp.update()
me_base = bpy.data.meshes.new('base')
me_base.from_pydata([(0.1875, 0.8281, -1.188), (0.1875, 0.8281, -1.312), (0.25, 0.5625, -1.188), (0.25, 0.5625, -1.312), (0.0625, 0.8281, -1.188), (0.0625, 0.8281, -1.312), (0.125, 0.5625, -1.188), (0.125, 0.5625, -1.312), (0.0625, 0.7031, -1.188), (0.0625, 0.7031, -1.312), (0.1875, 0.7031, -1.312), (0.1875, 0.7031, -1.188), (-0.1875, 0.8281, -1.312), (-0.1875, 0.7031, -1.188), (-0.1875, 0.7031, -1.312), (-0.1875, 0.8281, -1.188), (-0.0625, 0.8281, -1.312), (-0.0625, 0.7031, -1.312), (-0.0625, 0.7031, -1.188), (-0.0625, 0.8281, -1.188), (-0.25, 0.5625, -1.312), (-0.125, 0.5625, -1.312), (-0.125, 0.5625, -1.188), (-0.25, 0.5625, -1.188), (0.625, 0.875, 0.4062), (0.625, 0.875, 0.375), (0.625, 0.5625, 0.5), (0.625, 0.5625, 0.375), (-0.375, 0.875, 0.4062), (-0.375, 0.875, 0.375), (-0.375, 0.5625, 0.5), (-0.375, 0.5625, 0.375), (0.75, 0.5625, 0.875), (0.75, 0.5625, -1.312), (0.75, 0.0625, 0.875), (0.75, 0.0625, -1.312), (-0.6875, 0.5625, 0.875), (-0.6875, 0.5625, -1.312), (-0.6875, 0.0625, 0.875), (-0.6875, 0.0625, -1.312), (0.8125, 0.5625, 0.625), (-0.75, 0.5625, 0.625), (-0.75, 0.0625, 0.625), (0.8125, 0.0625, 0.625), (0.1875, 0.5625, 0.5625), (0.1875, 0.5625, 0.9375), (0.3125, 0.0625, 0.9375), (0.3125, 0.0625, 0.625), (0.3125, 0.0625, -1.375), (0.3125, 0.5625, -1.375), (-0.25, 0.5625, 0.9375), (-0.25, 0.5625, 0.5625), (-0.375, 0.5625, -1.375), (-0.375, 0.0625, -1.375), (-0.375, 0.0625, 0.625), (-0.375, 0.0625, 0.9375), (0.1875, 0.875, 0.5625), (-0.25, 0.875, 0.9375), (-0.25, 0.875, 0.5625), (0.1875, 0.875, 0.9375), (-0.375, 0.5625, -1.188), (0.3125, 0.5625, -1.188), (0.8125, 0.5625, -1.188), (0.8125, 0.0625, -1.188), (0.3125, 0.0625, -1.188), (-0.375, 0.0625, -1.188), (-0.75, 0.0625, -1.188), (-0.75, 0.5625, -1.188)], [], [(0, 11, 10, 1), (12, 14, 13, 15), (4, 0, 1, 5), (3, 2, 6, 7), (4, 8, 11, 0), (1, 10, 9, 5), (6, 8, 9, 7), (7, 9, 10, 3), (3, 10, 11, 2), (2, 11, 8, 6), (9, 17, 16, 5), (8, 18, 17, 9), (4, 19, 18, 8), (5, 16, 19, 4), (12, 16, 17, 14), (20, 21, 22, 23), (13, 18, 19, 15), (15, 19, 16, 12), (21, 20, 14, 17), (22, 21, 17, 18), (23, 22, 18, 13), (20, 23, 13, 14), (25, 24, 26, 27), (30, 28, 29, 31), (28, 24, 25, 29), (27, 26, 30, 31), (26, 24, 28, 30), (29, 25, 27, 31), (43, 63, 62, 40), (41, 67, 66, 42), (44, 61, 60, 51), (54, 65, 64, 47), (45, 50, 55, 46), (48, 53, 52, 49), (56, 58, 57, 59), (36, 41, 42, 38), (46, 55, 54, 47), (34, 43, 40, 32), (40, 44, 45, 32), (32, 45, 46, 34), (34, 46, 47, 43), (47, 64, 63, 43), (35, 48, 49, 33), (40, 62, 61, 44), (36, 50, 51, 41), (51, 60, 67, 41), (37, 52, 53, 39), (42, 66, 65, 54), (42, 54, 55, 38), (38, 55, 50, 36), (58, 56, 44, 51), (57, 58, 51, 50), (59, 57, 50, 45), (56, 59, 45, 44), (52, 60, 61, 49), (49, 61, 62, 33), (33, 62, 63, 35), (35, 63, 64, 48), (48, 64, 65, 53), (53, 65, 66, 39), (39, 66, 67, 37), (37, 67, 60, 52)])
_uv = me_base.uv_layers.new(name='e398ff78-1f74-5eba-1aec-3ddb656352b2-mesh-map-0')
_uv.uv.foreach_set('vector', [0.6328, 0.8359, 0.6328, 0.8203, 0.6484, 0.8203, 0.6484, 0.8359, 0.6328, 0.8203, 0.6328, 0.8047, 0.6484, 0.8047, 0.6484, 0.8203, 0.6328, 0.7891, 0.6484, 0.7891, 0.6484, 0.8047, 0.6328, 0.8047, 0.6484, 0.7734, 0.6484, 0.7891, 0.6328, 0.7891, 0.6328, 0.7734, 0.4375, 0.3672, 0.4375, 0.3516, 0.4531, 0.3516, 0.4531, 0.3672, 0.4531, 0.3672, 0.4531, 0.3516, 0.4688, 0.3516, 0.4688, 0.3672, 0.6562, 0.9375, 0.6562, 0.9531, 0.6406, 0.9531, 0.6406, 0.9375, 0.5433, 0.8828, 0.5625, 0.8828, 0.5562, 0.8984, 0.5369, 0.8984, 0.6562, 0.8828, 0.6562, 0.8984, 0.6406, 0.8984, 0.6406, 0.8828, 0.4453, 0.9744, 0.4453, 0.9937, 0.4297, 1.0, 0.4297, 0.9808, 0.4688, 0.3516, 0.4844, 0.3516, 0.4844, 0.3672, 0.4688, 0.3672, 0.5, 0.3672, 0.4844, 0.3672, 0.4844, 0.3516, 0.5, 0.3516, 0.5156, 0.3672, 0.5, 0.3672, 0.5, 0.3516, 0.5156, 0.3516, 0.5547, 0.3672, 0.5391, 0.3672, 0.5391, 0.3516, 0.5547, 0.3516, 0.5703, 0.3672, 0.5547, 0.3672, 0.5547, 0.3516, 0.5703, 0.3516, 0.5703, 0.3516, 0.5859, 0.3516, 0.5859, 0.3672, 0.5703, 0.3672, 0.5859, 0.3516, 0.6016, 0.3516, 0.6016, 0.3672, 0.5859, 0.3672, 0.6406, 0.9531, 0.6562, 0.9531, 0.6562, 0.9688, 0.6406, 0.9688, 0.1484, 0.4261, 0.1641, 0.4197, 0.1641, 0.439, 0.1484, 0.4453, 0.6406, 0.8672, 0.6562, 0.8672, 0.6562, 0.8828, 0.6406, 0.8828, 0.02344, 0.5469, 0.02978, 0.5312, 0.04902, 0.5312, 0.04267, 0.5469, 0.1328, 0.3438, 0.1484, 0.3438, 0.1484, 0.3594, 0.1328, 0.3594, 0.3594, 0.3828, 0.3555, 0.3828, 0.3438, 0.3438, 0.3594, 0.3438, 0.375, 0.3438, 0.3633, 0.3828, 0.3594, 0.3828, 0.3594, 0.3438, 0.5938, 0.7109, 0.7188, 0.7109, 0.7188, 0.7188, 0.5938, 0.7188, 0.7031, 0.7578, 0.7031, 0.7734, 0.5781, 0.7734, 0.5781, 0.7578, 0.6094, 0.4219, 0.6094, 0.4609, 0.4844, 0.4609, 0.4844, 0.4219, 0.4844, 0.4609, 0.3594, 0.4609, 0.3594, 0.4219, 0.4844, 0.4219, 0.4513, 0.5703, 0.6778, 0.5703, 0.6778, 0.6328, 0.4513, 0.6328, 0.6581, 0.5703, 0.4315, 0.5703, 0.4315, 0.5078, 0.6581, 0.5078, 0.1172, 0.7578, 0.1328, 0.9766, 0.04688, 0.9766, 0.0625, 0.7578, 0.2422, 0.9609, 0.2422, 0.7344, 0.3281, 0.7344, 0.3281, 0.9609, 0.5008, 0.9609, 0.4461, 0.9609, 0.4305, 0.8984, 0.5164, 0.8984, 0.5383, 0.6328, 0.6242, 0.6328, 0.6242, 0.6953, 0.5383, 0.6953, 0.1016, 0.4297, 0.04688, 0.4297, 0.04688, 0.3828, 0.1016, 0.3828, 0.6903, 0.5703, 0.6581, 0.5703, 0.6581, 0.5078, 0.6903, 0.5078, 0.3281, 1.0, 0.2422, 1.0, 0.2422, 0.9609, 0.3281, 0.9609, 0.4191, 0.5703, 0.4513, 0.5703, 0.4513, 0.6328, 0.4191, 0.6328, 0.1953, 0.75, 0.1172, 0.7578, 0.1172, 0.7109, 0.1875, 0.7188, 0.5715, 0.961, 0.5008, 0.9609, 0.5164, 0.8984, 0.5716, 0.8986, 0.3828, 0.9922, 0.3281, 1.0, 0.3281, 0.9609, 0.3906, 0.9609, 0.3281, 0.9609, 0.3281, 0.7344, 0.3906, 0.7344, 0.3906, 0.9609, 0.483, 0.6328, 0.5383, 0.6328, 0.5383, 0.6953, 0.483, 0.6953, 0.1953, 0.75, 0.1953, 0.9766, 0.1328, 0.9766, 0.1172, 0.7578, 0.007813, 0.7188, 0.0625, 0.7109, 0.0625, 0.7578, 0.0, 0.75, 0.0625, 0.7578, 0.04688, 0.9766, 0.0, 0.9766, 0.0, 0.75, 0.6641, 0.6953, 0.6242, 0.6953, 0.6242, 0.6328, 0.6641, 0.6328, 0.1953, 0.9609, 0.1953, 0.7344, 0.2422, 0.7344, 0.2422, 0.9609, 0.1953, 0.9609, 0.2422, 0.9609, 0.2422, 1.0, 0.2031, 0.9922, 0.3906, 0.8986, 0.4305, 0.8984, 0.4461, 0.9609, 0.3909, 0.9611, 0.4922, 0.4219, 0.4375, 0.4219, 0.4375, 0.3828, 0.4922, 0.3828, 0.1172, 0.75, 0.07031, 0.75, 0.07031, 0.7109, 0.1172, 0.7109, 0.5008, 1.0, 0.4461, 1.0, 0.4461, 0.9609, 0.5008, 0.9609, 0.5391, 0.4219, 0.4922, 0.4219, 0.4922, 0.3828, 0.5391, 0.3828, 0.04688, 1.0, 0.04688, 0.9766, 0.1328, 0.9766, 0.1328, 1.0, 0.1328, 1.0, 0.1328, 0.9766, 0.1953, 0.9766, 0.1875, 0.9922, 0.6953, 0.6328, 0.6778, 0.6328, 0.6778, 0.5703, 0.6953, 0.5703, 0.3828, 0.7188, 0.3906, 0.7344, 0.3281, 0.7344, 0.3281, 0.7109, 0.3281, 0.7109, 0.3281, 0.7344, 0.2422, 0.7344, 0.2422, 0.7109, 0.2422, 0.7109, 0.2422, 0.7344, 0.1953, 0.7344, 0.2031, 0.7188, 0.4141, 0.5078, 0.4315, 0.5078, 0.4315, 0.5703, 0.4141, 0.5703, 0.007813, 0.9922, 0.0, 0.9766, 0.04688, 0.9766, 0.04688, 1.0])
me_base.materials.append(mat_material_0)
me_base.update()
me_trigger = bpy.data.meshes.new('trigger')
me_trigger.from_pydata([(0.375, 2.562, 0.8438), (0.375, 2.562, 0.7812), (0.375, 2.375, 0.8438), (0.375, 2.375, 0.7812), (-0.125, 2.562, 0.8438), (-0.125, 2.562, 0.7812), (-0.125, 2.375, 0.8438), (-0.125, 2.375, 0.7812)], [], [(1, 0, 2, 3), (6, 4, 5, 7), (4, 0, 1, 5), (3, 2, 6, 7), (2, 0, 4, 6), (5, 1, 3, 7)])
_uv = me_trigger.uv_layers.new(name='e23e7fcb-2f9b-1186-d968-e422546ef28a-mesh-map-0')
_uv.uv.foreach_set('vector', [0.1562, 0.3594, 0.1484, 0.3594, 0.1484, 0.3359, 0.1562, 0.3359, 0.6484, 0.3594, 0.6484, 0.3828, 0.6406, 0.3828, 0.6406, 0.3594, 0.4297, 0.7969, 0.4922, 0.7969, 0.4922, 0.8047, 0.4297, 0.8047, 0.5234, 0.6953, 0.5234, 0.7031, 0.4609, 0.7031, 0.4609, 0.6953, 0.6016, 0.3984, 0.6016, 0.4219, 0.5391, 0.4219, 0.5391, 0.3984, 0.6562, 0.7578, 0.5938, 0.7578, 0.5938, 0.7344, 0.6562, 0.7344])
me_trigger.materials.append(mat_material_0)
me_trigger.update()
arm_armature = bpy.data.armatures.new('Armature')  # bones are not reproduced

# ---- objects
ob_cover = bpy.data.objects.new('cover', me_cover)
ob_guard = bpy.data.objects.new('guard', me_guard)
ob_blade = bpy.data.objects.new('blade', me_blade)
ob_pushthing = bpy.data.objects.new('pushthing', me_pushthing)
ob_clamp = bpy.data.objects.new('clamp', me_clamp)
ob_base = bpy.data.objects.new('base', me_base)
ob_trigger = bpy.data.objects.new('trigger', me_trigger)
ob_armature = bpy.data.objects.new('Armature', arm_armature)

# ---- transforms, parenting, visibility, modifiers, constraints
ob_cover.location = (-0.4688, -0.7729, 0.793)
ob_cover.rotation_euler = (2.836, -0.0, 0.0)
_c = ob_cover.constraints.new('CHILD_OF'); _c.name = 'Child Of'
_c.target = ob_armature
_c.subtarget = 'control'
_c.set_inverse_pending = False
_c.inverse_matrix = ((1.0, 2.384e-07, -0.0, 1.774e-07), (-0.0, 0.0, 1.0, -0.6619), (2.384e-07, -1.0, 0.0, -0.7442), (-0.0, 0.0, -0.0, 1.0))
ob_guard.location = (-0.4688, -0.4353, 1.713)
ob_guard.rotation_euler = (1.091, -0.0, 0.0)
_c = ob_guard.constraints.new('CHILD_OF'); _c.name = 'Child Of'
_c.target = ob_armature
_c.subtarget = 'guard'
_c.set_inverse_pending = False
_c.inverse_matrix = ((-2.747e-06, 1.048e-13, 1.0, -1.727), (3.813e-08, 1.0, -7.597e-15, 0.4334), (-1.0, 3.813e-08, -2.747e-06, -0.4718), (-0.0, -0.0, -0.0, 1.0))
ob_blade.location = (-0.47, -0.748, 1.818)
ob_blade.rotation_euler = (1.571, -1.571, 0.0)
_c = ob_blade.constraints.new('CHILD_OF'); _c.name = 'Child Of'
_c.target = ob_armature
_c.subtarget = 'blade'
_c.set_inverse_pending = False
_c.inverse_matrix = ((-5.626e-08, 1.0, 1.255e-08, 0.4334), (-1.0, -5.626e-08, 2.286e-15, -0.4719), (7.061e-16, -1.255e-08, 1.0, -1.727), (0.0, 0.0, -0.0, 1.0))
ob_pushthing.location = (0.0, 0.0, -0.05701)
ob_pushthing.rotation_euler = (1.571, -0.0, 0.0)
_c = ob_pushthing.constraints.new('CHILD_OF'); _c.name = 'Child Of'
_c.target = ob_armature
_c.subtarget = 'control'
_c.set_inverse_pending = False
_c.inverse_matrix = ((1.0, 2.384e-07, -0.0, 1.774e-07), (-0.0, 0.0, 1.0, -0.6619), (2.384e-07, -1.0, 0.0, -0.7442), (-0.0, 0.0, -0.0, 1.0))
ob_clamp.location = (0.0, 0.0, -0.05701)
ob_clamp.rotation_euler = (1.571, -0.0, 0.0)
_c = ob_clamp.constraints.new('CHILD_OF'); _c.name = 'Child Of'
_c.target = ob_armature
_c.subtarget = 'clamp'
_c.set_inverse_pending = False
_c.inverse_matrix = ((1.0, 0.0, -5.643e-07, 3.236e-07), (-0.0, -1.0, -0.0, 2.199), (-5.643e-07, 0.0, -1.0, 0.5734), (0.0, 0.0, 0.0, 1.0))
ob_base.location = (0.0, 0.0, -0.05701)
ob_base.rotation_euler = (1.571, -0.0, 0.0)
_c = ob_base.constraints.new('CHILD_OF'); _c.name = 'Child Of'
_c.target = ob_armature
_c.subtarget = 'base'
_c.set_inverse_pending = False
_c.inverse_matrix = ((1.0, -0.0, 0.0, -0.0), (-0.0, 0.0, 1.0, -0.01267), (0.0, -1.0, 0.0, -0.0), (0.0, 0.0, -0.0, 1.0))
ob_trigger.location = (0.0, 0.0, 0.0)
ob_trigger.rotation_euler = (1.571, -0.0, 0.0)
_c = ob_trigger.constraints.new('CHILD_OF'); _c.name = 'Child Of'
_c.target = ob_armature
_c.subtarget = 'trigger'
_c.set_inverse_pending = False
_c.inverse_matrix = ((-2.817e-06, 1.0, 0.0, 0.8126), (-0.0, -0.0, -1.0, 2.478), (-1.0, -2.817e-06, -0.0, 0.1064), (0.0, 0.0, 0.0, 1.0))
ob_armature.location = (0.0, 0.0, -0.05701)
ob_armature.show_in_front = True

# ---- collection membership
col_collection.objects.link(ob_cover)
col_collection.objects.link(ob_guard)
col_collection.objects.link(ob_blade)
col_collection.objects.link(ob_pushthing)
col_collection.objects.link(ob_clamp)
col_collection.objects.link(ob_base)
col_collection.objects.link(ob_trigger)
col_collection.objects.link(ob_armature)

# ---- scene / render settings (as saved in the file)
scene.frame_start = 1; scene.frame_end = 250; scene.frame_set(1)
scene.render.engine = 'BLENDER_EEVEE_NEXT'
scene.cycles.sampling_pattern = 'TABULATED_SOBOL'
scene.cycles.use_light_tree = False
scene.view_settings.view_transform = 'Filmic'
bpy.context.view_layer.update()

# ---- added for rendering (the .blend has no active camera and no usable light): camera, sun
cam_auto = bpy.data.cameras.new('AutoCamera')
cam_auto.lens = 50.0
cam_auto.sensor_width = 36.0
cam_auto.clip_end = 1000.0
ob_auto_camera = bpy.data.objects.new('AutoCamera', cam_auto)
scene.collection.objects.link(ob_auto_camera)
ob_auto_camera.location = (4.50042, -4.90706, 4.94204)
ob_auto_camera.rotation_euler = (1.09748, -7.21219e-08, 0.694738)
scene.camera = ob_auto_camera
light_auto_sun = bpy.data.lights.new('AutoSun', 'SUN')
light_auto_sun.energy = 3.0
light_auto_sun.angle = 0.0523599
ob_auto_sun = bpy.data.objects.new('AutoSun', light_auto_sun)
scene.collection.objects.link(ob_auto_sun)
ob_auto_sun.rotation_euler = (0.872665, 0.174533, 0.523599)
bpy.context.view_layer.update()
